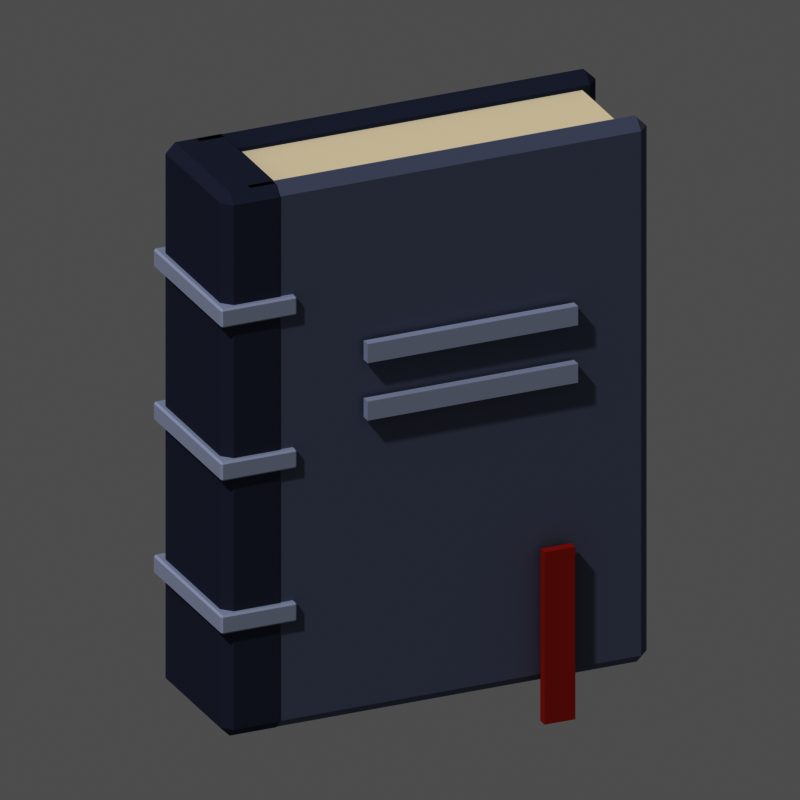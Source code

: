 # Source: mat_tome_1.blend  (saved by Blender 5.3.31; exported with 4.5.12 LTS)
import bpy
from mathutils import Matrix  # noqa: F401  (used for matrix-valued properties, if any)

bpy.ops.wm.read_factory_settings(use_empty=True)
scene = bpy.context.scene
scene.name = 'Scene'

# ---- materials (node trees are filled in below, after node groups)
mat_m_f2ead6 = bpy.data.materials.new('m_f2ead6')
mat_m_f2ead6.diffuse_color = (0.8879, 0.8228, 0.6724, 1.0)
mat_m_8a90a4 = bpy.data.materials.new('m_8a90a4')
mat_m_8a90a4.diffuse_color = (0.2542, 0.2789, 0.3712, 1.0)
mat_m_5a6076 = bpy.data.materials.new('m_5a6076')
mat_m_5a6076.diffuse_color = (0.1022, 0.117, 0.1812, 1.0)
mat_m_c0c6d6 = bpy.data.materials.new('m_c0c6d6')
mat_m_c0c6d6.diffuse_color = (0.5271, 0.5647, 0.6724, 1.0)
mat_m_c0453a = bpy.data.materials.new('m_c0453a')
mat_m_c0453a.diffuse_color = (0.5271, 0.05951, 0.04231, 1.0)

# ---- material node trees
mat_m_f2ead6.use_nodes = True; mat_m_f2ead6.node_tree.nodes.clear()
_N = mat_m_f2ead6.node_tree.nodes; _L = mat_m_f2ead6.node_tree.links
n0 = _N.new('ShaderNodeOutputMaterial'); n0.name = 'Material Output'; n0.location = (0, 0)
n1 = _N.new('ShaderNodeBsdfPrincipled'); n1.name = 'Principled BSDF'; n1.location = (0, 0)
n1.inputs[0].default_value = (0.8879, 0.8228, 0.6724, 1.0)
n1.inputs[2].default_value = 1.0
n1.inputs[10].default_value = 0.005
n1.inputs[13].default_value = 0.0
_L.new(n1.outputs[0], n0.inputs[0])
n0.is_active_output = True
mat_m_8a90a4.use_nodes = True; mat_m_8a90a4.node_tree.nodes.clear()
_N = mat_m_8a90a4.node_tree.nodes; _L = mat_m_8a90a4.node_tree.links
n0 = _N.new('ShaderNodeOutputMaterial'); n0.name = 'Material Output'; n0.location = (0, 0)
n1 = _N.new('ShaderNodeBsdfPrincipled'); n1.name = 'Principled BSDF'; n1.location = (0, 0)
n1.inputs[0].default_value = (0.2542, 0.2789, 0.3712, 1.0)
n1.inputs[2].default_value = 1.0
n1.inputs[10].default_value = 0.005
n1.inputs[13].default_value = 0.0
_L.new(n1.outputs[0], n0.inputs[0])
n0.is_active_output = True
mat_m_5a6076.use_nodes = True; mat_m_5a6076.node_tree.nodes.clear()
_N = mat_m_5a6076.node_tree.nodes; _L = mat_m_5a6076.node_tree.links
n0 = _N.new('ShaderNodeOutputMaterial'); n0.name = 'Material Output'; n0.location = (0, 0)
n1 = _N.new('ShaderNodeBsdfPrincipled'); n1.name = 'Principled BSDF'; n1.location = (0, 0)
n1.inputs[0].default_value = (0.1022, 0.117, 0.1812, 1.0)
n1.inputs[2].default_value = 1.0
n1.inputs[10].default_value = 0.005
n1.inputs[13].default_value = 0.0
_L.new(n1.outputs[0], n0.inputs[0])
n0.is_active_output = True
mat_m_c0c6d6.use_nodes = True; mat_m_c0c6d6.node_tree.nodes.clear()
_N = mat_m_c0c6d6.node_tree.nodes; _L = mat_m_c0c6d6.node_tree.links
n0 = _N.new('ShaderNodeOutputMaterial'); n0.name = 'Material Output'; n0.location = (0, 0)
n1 = _N.new('ShaderNodeBsdfPrincipled'); n1.name = 'Principled BSDF'; n1.location = (0, 0)
n1.inputs[0].default_value = (0.5271, 0.5647, 0.6724, 1.0)
n1.inputs[2].default_value = 1.0
n1.inputs[10].default_value = 0.005
n1.inputs[13].default_value = 0.0
_L.new(n1.outputs[0], n0.inputs[0])
n0.is_active_output = True
mat_m_c0453a.use_nodes = True; mat_m_c0453a.node_tree.nodes.clear()
_N = mat_m_c0453a.node_tree.nodes; _L = mat_m_c0453a.node_tree.links
n0 = _N.new('ShaderNodeOutputMaterial'); n0.name = 'Material Output'; n0.location = (0, 0)
n1 = _N.new('ShaderNodeBsdfPrincipled'); n1.name = 'Principled BSDF'; n1.location = (0, 0)
n1.inputs[0].default_value = (0.5271, 0.05951, 0.04231, 1.0)
n1.inputs[2].default_value = 1.0
n1.inputs[10].default_value = 0.005
n1.inputs[13].default_value = 0.0
_L.new(n1.outputs[0], n0.inputs[0])
n0.is_active_output = True

# ---- world
world_px_world = bpy.data.worlds.new('px_world'); scene.world = world_px_world
world_px_world.use_nodes = True; world_px_world.node_tree.nodes.clear()
_N = world_px_world.node_tree.nodes; _L = world_px_world.node_tree.links
n0 = _N.new('ShaderNodeBackground'); n0.name = 'Background'; n0.location = (-200, 100)
n0.inputs[0].default_value = (1.0, 1.0, 1.0, 1.0)
n0.inputs[1].default_value = 0.3
n1 = _N.new('ShaderNodeOutputWorld'); n1.name = 'World Output'; n1.location = (200, 100)
_L.new(n0.outputs[0], n1.inputs[0])
n1.is_active_output = True

# ---- cameras
cam_camera = bpy.data.cameras.new('Camera')
cam_camera.type = 'ORTHO'
cam_camera.clip_end = 200.0
cam_camera.ortho_scale = 3.819

# ---- lights
light_sun_001 = bpy.data.lights.new('Sun.001', 'SUN')
light_sun_001.angle = 0.05236
light_sun_001.energy = 2.3

# ---- meshes
me_box = bpy.data.meshes.new('box')
me_box.from_pydata([(-1.0, -0.3, -1.35), (-1.0, -0.3, 1.35), (-1.0, 0.3, -1.35), (-1.0, 0.3, 1.35), (1.0, -0.3, -1.35), (1.0, -0.3, 1.35), (1.0, 0.3, -1.35), (1.0, 0.3, 1.35)], [], [(0, 1, 3, 2), (2, 3, 7, 6), (6, 7, 5, 4), (4, 5, 1, 0), (2, 6, 4, 0), (7, 3, 1, 5)])
me_box.materials.append(mat_m_f2ead6)
me_box.update()
me_box_001 = bpy.data.meshes.new('box.001')
me_box_001.from_pydata([(-1.06, -0.065, -1.42), (-1.06, -0.065, 1.42), (-1.06, 0.065, -1.42), (-1.06, 0.065, 1.42), (1.06, -0.065, -1.42), (1.06, -0.065, 1.42), (1.06, 0.065, -1.42), (1.06, 0.065, 1.42)], [], [(0, 1, 3, 2), (2, 3, 7, 6), (6, 7, 5, 4), (4, 5, 1, 0), (2, 6, 4, 0), (7, 3, 1, 5)])
me_box_001.materials.append(mat_m_8a90a4)
me_box_001.update()
me_box_002 = bpy.data.meshes.new('box.002')
me_box_002.from_pydata([(-1.06, -0.065, -1.42), (-1.06, -0.065, 1.42), (-1.06, 0.065, -1.42), (-1.06, 0.065, 1.42), (1.06, -0.065, -1.42), (1.06, -0.065, 1.42), (1.06, 0.065, -1.42), (1.06, 0.065, 1.42)], [], [(0, 1, 3, 2), (2, 3, 7, 6), (6, 7, 5, 4), (4, 5, 1, 0), (2, 6, 4, 0), (7, 3, 1, 5)])
me_box_002.materials.append(mat_m_5a6076)
me_box_002.update()
me_box_003 = bpy.data.meshes.new('box.003')
me_box_003.from_pydata([(-0.17, -0.37, -1.42), (-0.17, -0.37, 1.42), (-0.17, 0.37, -1.42), (-0.17, 0.37, 1.42), (0.17, -0.37, -1.42), (0.17, -0.37, 1.42), (0.17, 0.37, -1.42), (0.17, 0.37, 1.42)], [], [(0, 1, 3, 2), (2, 3, 7, 6), (6, 7, 5, 4), (4, 5, 1, 0), (2, 6, 4, 0), (7, 3, 1, 5)])
me_box_003.materials.append(mat_m_5a6076)
me_box_003.update()
me_box_004 = bpy.data.meshes.new('box.004')
me_box_004.from_pydata([(-0.2, -0.4, -0.05), (-0.2, -0.4, 0.05), (-0.2, 0.4, -0.05), (-0.2, 0.4, 0.05), (0.2, -0.4, -0.05), (0.2, -0.4, 0.05), (0.2, 0.4, -0.05), (0.2, 0.4, 0.05)], [], [(0, 1, 3, 2), (2, 3, 7, 6), (6, 7, 5, 4), (4, 5, 1, 0), (2, 6, 4, 0), (7, 3, 1, 5)])
me_box_004.materials.append(mat_m_c0c6d6)
me_box_004.update()
me_box_005 = bpy.data.meshes.new('box.005')
me_box_005.from_pydata([(-0.2, -0.4, -0.05), (-0.2, -0.4, 0.05), (-0.2, 0.4, -0.05), (-0.2, 0.4, 0.05), (0.2, -0.4, -0.05), (0.2, -0.4, 0.05), (0.2, 0.4, -0.05), (0.2, 0.4, 0.05)], [], [(0, 1, 3, 2), (2, 3, 7, 6), (6, 7, 5, 4), (4, 5, 1, 0), (2, 6, 4, 0), (7, 3, 1, 5)])
me_box_005.materials.append(mat_m_c0c6d6)
me_box_005.update()
me_box_006 = bpy.data.meshes.new('box.006')
me_box_006.from_pydata([(-0.2, -0.4, -0.05), (-0.2, -0.4, 0.05), (-0.2, 0.4, -0.05), (-0.2, 0.4, 0.05), (0.2, -0.4, -0.05), (0.2, -0.4, 0.05), (0.2, 0.4, -0.05), (0.2, 0.4, 0.05)], [], [(0, 1, 3, 2), (2, 3, 7, 6), (6, 7, 5, 4), (4, 5, 1, 0), (2, 6, 4, 0), (7, 3, 1, 5)])
me_box_006.materials.append(mat_m_c0c6d6)
me_box_006.update()
me_box_007 = bpy.data.meshes.new('box.007')
me_box_007.from_pydata([(-0.55, -0.025, -0.05), (-0.55, -0.025, 0.05), (-0.55, 0.025, -0.05), (-0.55, 0.025, 0.05), (0.55, -0.025, -0.05), (0.55, -0.025, 0.05), (0.55, 0.025, -0.05), (0.55, 0.025, 0.05)], [], [(0, 1, 3, 2), (2, 3, 7, 6), (6, 7, 5, 4), (4, 5, 1, 0), (2, 6, 4, 0), (7, 3, 1, 5)])
me_box_007.materials.append(mat_m_c0c6d6)
me_box_007.update()
me_box_008 = bpy.data.meshes.new('box.008')
me_box_008.from_pydata([(-0.55, -0.025, -0.05), (-0.55, -0.025, 0.05), (-0.55, 0.025, -0.05), (-0.55, 0.025, 0.05), (0.55, -0.025, -0.05), (0.55, -0.025, 0.05), (0.55, 0.025, -0.05), (0.55, 0.025, 0.05)], [], [(0, 1, 3, 2), (2, 3, 7, 6), (6, 7, 5, 4), (4, 5, 1, 0), (2, 6, 4, 0), (7, 3, 1, 5)])
me_box_008.materials.append(mat_m_c0c6d6)
me_box_008.update()
me_box_009 = bpy.data.meshes.new('box.009')
me_box_009.from_pydata([(-0.08, -0.025, -0.45), (-0.08, -0.025, 0.45), (-0.08, 0.025, -0.45), (-0.08, 0.025, 0.45), (0.08, -0.025, -0.45), (0.08, -0.025, 0.45), (0.08, 0.025, -0.45), (0.08, 0.025, 0.45)], [], [(0, 1, 3, 2), (2, 3, 7, 6), (6, 7, 5, 4), (4, 5, 1, 0), (2, 6, 4, 0), (7, 3, 1, 5)])
me_box_009.materials.append(mat_m_c0453a)
me_box_009.update()

# ---- objects
ob_box = bpy.data.objects.new('box', me_box)
ob_box_001 = bpy.data.objects.new('box.001', me_box_001)
ob_box_002 = bpy.data.objects.new('box.002', me_box_002)
ob_box_003 = bpy.data.objects.new('box.003', me_box_003)
ob_box_004 = bpy.data.objects.new('box.004', me_box_004)
ob_box_005 = bpy.data.objects.new('box.005', me_box_005)
ob_box_006 = bpy.data.objects.new('box.006', me_box_006)
ob_box_007 = bpy.data.objects.new('box.007', me_box_007)
ob_box_008 = bpy.data.objects.new('box.008', me_box_008)
ob_box_009 = bpy.data.objects.new('box.009', me_box_009)
ob_camera = bpy.data.objects.new('Camera', cam_camera)
ob_sun = bpy.data.objects.new('Sun', light_sun_001)

# ---- transforms, parenting, visibility, modifiers, constraints
ob_box.location = (0.0, 0.0, 1.45)
_m = ob_box.modifiers.new('bevel', 'BEVEL')
_m.width = 0.03
_m.width_pct = 0.03
ob_box_001.location = (0.0, -0.3, 1.45)
_m = ob_box_001.modifiers.new('bevel', 'BEVEL')
_m.width = 0.05
_m.width_pct = 0.05
ob_box_002.location = (0.0, 0.3, 1.45)
_m = ob_box_002.modifiers.new('bevel', 'BEVEL')
_m.width = 0.05
_m.width_pct = 0.05
ob_box_003.location = (-1.0, 0.0, 1.45)
_m = ob_box_003.modifiers.new('bevel', 'BEVEL')
_m.width = 0.05
_m.width_pct = 0.05
ob_box_004.location = (-1.0, 0.0, 0.65)
_m = ob_box_004.modifiers.new('bevel', 'BEVEL')
_m.width = 0.01
_m.width_pct = 0.01
ob_box_005.location = (-1.0, 0.0, 1.45)
_m = ob_box_005.modifiers.new('bevel', 'BEVEL')
_m.width = 0.01
_m.width_pct = 0.01
ob_box_006.location = (-1.0, 0.0, 2.25)
_m = ob_box_006.modifiers.new('bevel', 'BEVEL')
_m.width = 0.01
_m.width_pct = 0.01
ob_box_007.location = (0.1, -0.41, 1.95)
ob_box_008.location = (0.1, -0.41, 1.65)
ob_box_009.location = (0.55, -0.42, 0.3)
ob_camera.location = (-22.15, -49.55, 25.61)
ob_camera.rotation_euler = (1.152, -5.633e-08, -0.4189)
ob_sun.location = (0.0, 0.0, 0.0)
ob_sun.rotation_euler = (0.7019, -3.723e-09, -1.052)

# ---- collection membership
scene.collection.objects.link(ob_box)
scene.collection.objects.link(ob_box_001)
scene.collection.objects.link(ob_box_002)
scene.collection.objects.link(ob_box_003)
scene.collection.objects.link(ob_box_004)
scene.collection.objects.link(ob_box_005)
scene.collection.objects.link(ob_box_006)
scene.collection.objects.link(ob_box_007)
scene.collection.objects.link(ob_box_008)
scene.collection.objects.link(ob_box_009)
scene.collection.objects.link(ob_camera)
scene.collection.objects.link(ob_sun)

# ---- scene / render settings (as saved in the file)
scene.camera = ob_camera
scene.frame_start = 1; scene.frame_end = 250; scene.frame_set(1)
scene.render.engine = 'CYCLES'
scene.render.resolution_x = 144
scene.render.resolution_y = 144
scene.render.film_transparent = True
scene.render.bake_bias = 0.0
scene.render.bake_samples = 0
scene.render.compositor_device = 'GPU'
scene.cycles.use_denoising = False
scene.cycles.samples = 40
scene.cycles.seed = 1
scene.eevee.use_volume_custom_range = False
scene.eevee.fast_gi_thickness_near = 0.1
scene.eevee.fast_gi_thickness_far = 0.0
scene.eevee.ray_tracing_options.screen_trace_thickness = 0.1
scene.view_settings.view_transform = 'Raw'
bpy.context.view_layer.update()
